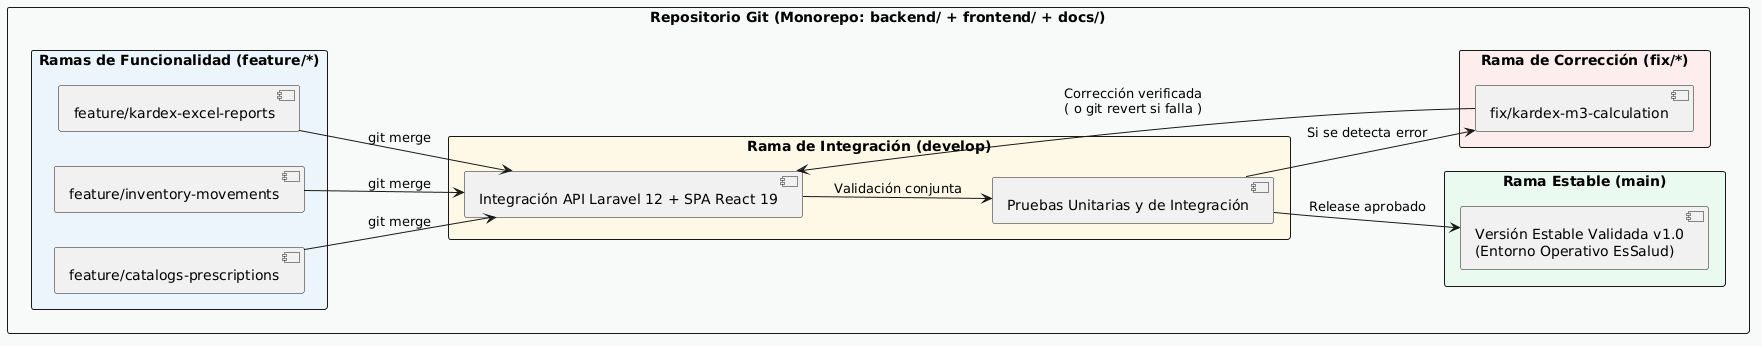

The diagram above was rendered by PlantUML. Its source (embedded in the PNG):
@startuml
left to right direction
skinparam defaultFontName Arial
skinparam shadowing false
skinparam packageStyle rectangle

package "Repositorio Git (Monorepo: backend/ + frontend/ + docs/)" #F8F9F9 {

    rectangle "Ramas de Funcionalidad (feature/*)" #EBF5FB {
        [feature/catalogs-prescriptions] as F1
        [feature/inventory-movements] as F2
        [feature/kardex-excel-reports] as F3
    }

    rectangle "Rama de Integración (develop)" #FEF9E7 {
        [Integración API Laravel 12 + SPA React 19] as DEV
        [Pruebas Unitarias y de Integración] as QA
    }

    rectangle "Rama de Corrección (fix/*)" #FDEDEC {
        [fix/kardex-m3-calculation] as FIX
    }

    rectangle "Rama Estable (main)" #EAFAF1 {
        [Versión Estable Validada v1.0\n(Entorno Operativo EsSalud)] as MAIN
    }

    F1 --> DEV : git merge
    F2 --> DEV : git merge
    F3 --> DEV : git merge
    DEV --> QA : Validación conjunta
    QA --> FIX : Si se detecta error
    FIX --> DEV : Corrección verificada\n( o git revert si falla )
    QA --> MAIN : Release aprobado
}
@enduml